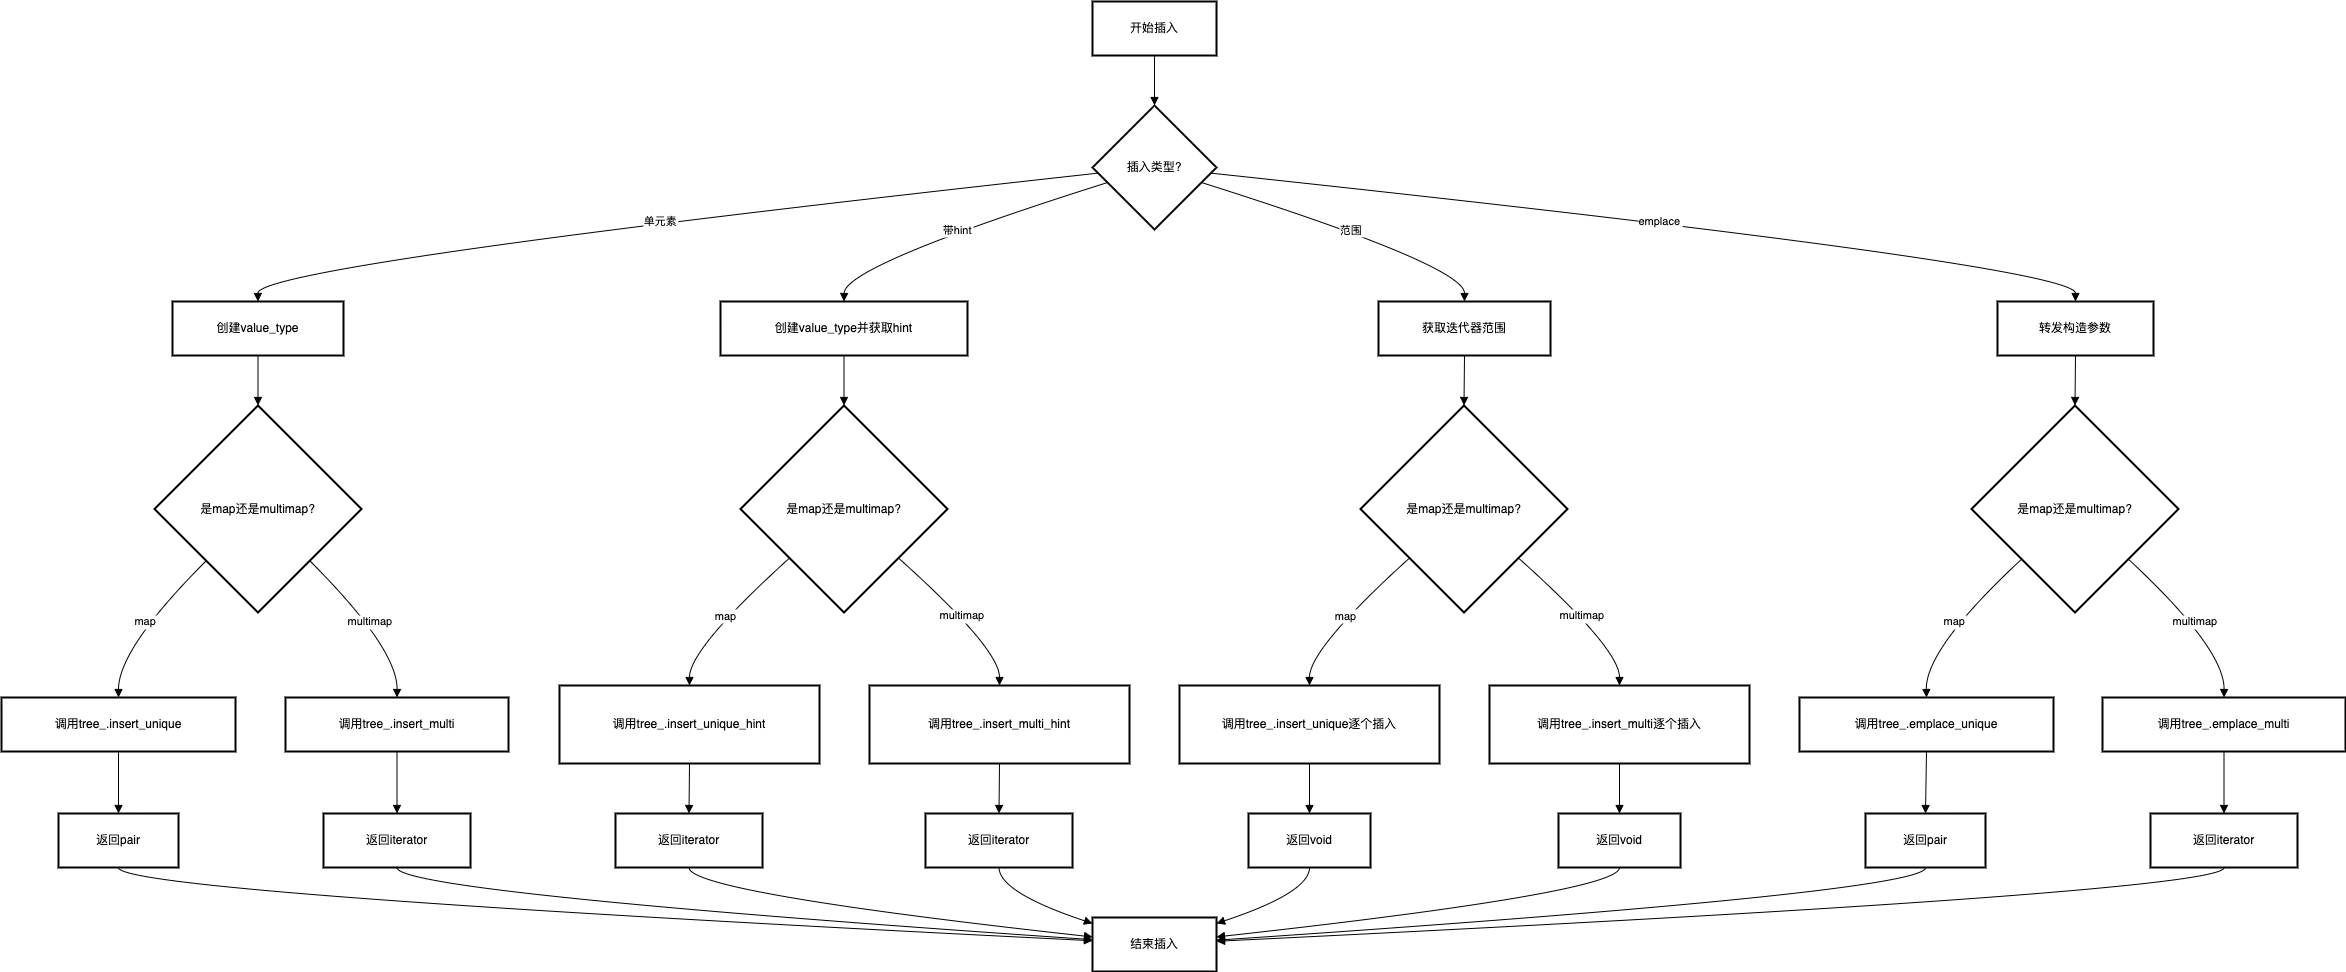

The diagram above was exported from draw.io. Its source (the exported page's mxGraphModel, read from the mxfile embedded in the PNG):
<mxGraphModel dx="2703" dy="1674" grid="1" gridSize="10" guides="1" tooltips="1" connect="1" arrows="1" fold="1" page="1" pageScale="1" pageWidth="827" pageHeight="1169" math="0" shadow="0">
  <root>
    <mxCell id="0" />
    <mxCell id="1" parent="0" />
    <mxCell id="orSn82zoypptq_LXvKSR-1166" value="开始插入" style="whiteSpace=wrap;strokeWidth=2;" vertex="1" parent="1">
      <mxGeometry x="1111" y="20" width="124" height="54" as="geometry" />
    </mxCell>
    <mxCell id="orSn82zoypptq_LXvKSR-1167" value="插入类型?" style="rhombus;strokeWidth=2;whiteSpace=wrap;" vertex="1" parent="1">
      <mxGeometry x="1111" y="124" width="124" height="124" as="geometry" />
    </mxCell>
    <mxCell id="orSn82zoypptq_LXvKSR-1168" value="创建value_type" style="whiteSpace=wrap;strokeWidth=2;" vertex="1" parent="1">
      <mxGeometry x="191" y="320" width="171" height="54" as="geometry" />
    </mxCell>
    <mxCell id="orSn82zoypptq_LXvKSR-1169" value="是map还是multimap?" style="rhombus;strokeWidth=2;whiteSpace=wrap;" vertex="1" parent="1">
      <mxGeometry x="173" y="424" width="207" height="207" as="geometry" />
    </mxCell>
    <mxCell id="orSn82zoypptq_LXvKSR-1170" value="调用tree_.insert_unique" style="whiteSpace=wrap;strokeWidth=2;" vertex="1" parent="1">
      <mxGeometry x="20" y="716" width="234" height="54" as="geometry" />
    </mxCell>
    <mxCell id="orSn82zoypptq_LXvKSR-1171" value="调用tree_.insert_multi" style="whiteSpace=wrap;strokeWidth=2;" vertex="1" parent="1">
      <mxGeometry x="304" y="716" width="223" height="54" as="geometry" />
    </mxCell>
    <mxCell id="orSn82zoypptq_LXvKSR-1172" value="创建value_type并获取hint" style="whiteSpace=wrap;strokeWidth=2;" vertex="1" parent="1">
      <mxGeometry x="739" y="320" width="247" height="54" as="geometry" />
    </mxCell>
    <mxCell id="orSn82zoypptq_LXvKSR-1173" value="是map还是multimap?" style="rhombus;strokeWidth=2;whiteSpace=wrap;" vertex="1" parent="1">
      <mxGeometry x="759" y="424" width="207" height="207" as="geometry" />
    </mxCell>
    <mxCell id="orSn82zoypptq_LXvKSR-1174" value="调用tree_.insert_unique_hint" style="whiteSpace=wrap;strokeWidth=2;" vertex="1" parent="1">
      <mxGeometry x="578" y="704" width="260" height="78" as="geometry" />
    </mxCell>
    <mxCell id="orSn82zoypptq_LXvKSR-1175" value="调用tree_.insert_multi_hint" style="whiteSpace=wrap;strokeWidth=2;" vertex="1" parent="1">
      <mxGeometry x="888" y="704" width="260" height="78" as="geometry" />
    </mxCell>
    <mxCell id="orSn82zoypptq_LXvKSR-1176" value="获取迭代器范围" style="whiteSpace=wrap;strokeWidth=2;" vertex="1" parent="1">
      <mxGeometry x="1397" y="320" width="172" height="54" as="geometry" />
    </mxCell>
    <mxCell id="orSn82zoypptq_LXvKSR-1177" value="是map还是multimap?" style="rhombus;strokeWidth=2;whiteSpace=wrap;" vertex="1" parent="1">
      <mxGeometry x="1379" y="424" width="207" height="207" as="geometry" />
    </mxCell>
    <mxCell id="orSn82zoypptq_LXvKSR-1178" value="调用tree_.insert_unique逐个插入" style="whiteSpace=wrap;strokeWidth=2;" vertex="1" parent="1">
      <mxGeometry x="1198" y="704" width="260" height="78" as="geometry" />
    </mxCell>
    <mxCell id="orSn82zoypptq_LXvKSR-1179" value="调用tree_.insert_multi逐个插入" style="whiteSpace=wrap;strokeWidth=2;" vertex="1" parent="1">
      <mxGeometry x="1508" y="704" width="260" height="78" as="geometry" />
    </mxCell>
    <mxCell id="orSn82zoypptq_LXvKSR-1180" value="转发构造参数" style="whiteSpace=wrap;strokeWidth=2;" vertex="1" parent="1">
      <mxGeometry x="2016" y="320" width="156" height="54" as="geometry" />
    </mxCell>
    <mxCell id="orSn82zoypptq_LXvKSR-1181" value="是map还是multimap?" style="rhombus;strokeWidth=2;whiteSpace=wrap;" vertex="1" parent="1">
      <mxGeometry x="1990" y="424" width="207" height="207" as="geometry" />
    </mxCell>
    <mxCell id="orSn82zoypptq_LXvKSR-1182" value="调用tree_.emplace_unique" style="whiteSpace=wrap;strokeWidth=2;" vertex="1" parent="1">
      <mxGeometry x="1818" y="716" width="254" height="54" as="geometry" />
    </mxCell>
    <mxCell id="orSn82zoypptq_LXvKSR-1183" value="调用tree_.emplace_multi" style="whiteSpace=wrap;strokeWidth=2;" vertex="1" parent="1">
      <mxGeometry x="2121" y="716" width="243" height="54" as="geometry" />
    </mxCell>
    <mxCell id="orSn82zoypptq_LXvKSR-1184" value="返回pair" style="whiteSpace=wrap;strokeWidth=2;" vertex="1" parent="1">
      <mxGeometry x="77" y="832" width="120" height="54" as="geometry" />
    </mxCell>
    <mxCell id="orSn82zoypptq_LXvKSR-1185" value="返回iterator" style="whiteSpace=wrap;strokeWidth=2;" vertex="1" parent="1">
      <mxGeometry x="342" y="832" width="147" height="54" as="geometry" />
    </mxCell>
    <mxCell id="orSn82zoypptq_LXvKSR-1186" value="返回iterator" style="whiteSpace=wrap;strokeWidth=2;" vertex="1" parent="1">
      <mxGeometry x="634" y="832" width="147" height="54" as="geometry" />
    </mxCell>
    <mxCell id="orSn82zoypptq_LXvKSR-1187" value="返回iterator" style="whiteSpace=wrap;strokeWidth=2;" vertex="1" parent="1">
      <mxGeometry x="944" y="832" width="147" height="54" as="geometry" />
    </mxCell>
    <mxCell id="orSn82zoypptq_LXvKSR-1188" value="返回void" style="whiteSpace=wrap;strokeWidth=2;" vertex="1" parent="1">
      <mxGeometry x="1267" y="832" width="122" height="54" as="geometry" />
    </mxCell>
    <mxCell id="orSn82zoypptq_LXvKSR-1189" value="返回void" style="whiteSpace=wrap;strokeWidth=2;" vertex="1" parent="1">
      <mxGeometry x="1577" y="832" width="122" height="54" as="geometry" />
    </mxCell>
    <mxCell id="orSn82zoypptq_LXvKSR-1190" value="返回pair" style="whiteSpace=wrap;strokeWidth=2;" vertex="1" parent="1">
      <mxGeometry x="1884" y="832" width="120" height="54" as="geometry" />
    </mxCell>
    <mxCell id="orSn82zoypptq_LXvKSR-1191" value="返回iterator" style="whiteSpace=wrap;strokeWidth=2;" vertex="1" parent="1">
      <mxGeometry x="2169" y="832" width="147" height="54" as="geometry" />
    </mxCell>
    <mxCell id="orSn82zoypptq_LXvKSR-1192" value="结束插入" style="whiteSpace=wrap;strokeWidth=2;" vertex="1" parent="1">
      <mxGeometry x="1111" y="936" width="124" height="54" as="geometry" />
    </mxCell>
    <mxCell id="orSn82zoypptq_LXvKSR-1193" value="" style="curved=1;startArrow=none;endArrow=block;exitX=0.5;exitY=1;entryX=0.5;entryY=0;rounded=0;" edge="1" parent="1" source="orSn82zoypptq_LXvKSR-1166" target="orSn82zoypptq_LXvKSR-1167">
      <mxGeometry relative="1" as="geometry">
        <Array as="points" />
      </mxGeometry>
    </mxCell>
    <mxCell id="orSn82zoypptq_LXvKSR-1194" value="单元素" style="curved=1;startArrow=none;endArrow=block;exitX=0;exitY=0.55;entryX=0.5;entryY=0.01;rounded=0;" edge="1" parent="1" source="orSn82zoypptq_LXvKSR-1167" target="orSn82zoypptq_LXvKSR-1168">
      <mxGeometry relative="1" as="geometry">
        <Array as="points">
          <mxPoint x="276" y="284" />
        </Array>
      </mxGeometry>
    </mxCell>
    <mxCell id="orSn82zoypptq_LXvKSR-1195" value="" style="curved=1;startArrow=none;endArrow=block;exitX=0.5;exitY=1.01;entryX=0.5;entryY=0;rounded=0;" edge="1" parent="1" source="orSn82zoypptq_LXvKSR-1168" target="orSn82zoypptq_LXvKSR-1169">
      <mxGeometry relative="1" as="geometry">
        <Array as="points" />
      </mxGeometry>
    </mxCell>
    <mxCell id="orSn82zoypptq_LXvKSR-1196" value="map" style="curved=1;startArrow=none;endArrow=block;exitX=0;exitY=1;entryX=0.5;entryY=-0.01;rounded=0;" edge="1" parent="1" source="orSn82zoypptq_LXvKSR-1169" target="orSn82zoypptq_LXvKSR-1170">
      <mxGeometry relative="1" as="geometry">
        <Array as="points">
          <mxPoint x="137" y="667" />
        </Array>
      </mxGeometry>
    </mxCell>
    <mxCell id="orSn82zoypptq_LXvKSR-1197" value="multimap" style="curved=1;startArrow=none;endArrow=block;exitX=1;exitY=1;entryX=0.5;entryY=-0.01;rounded=0;" edge="1" parent="1" source="orSn82zoypptq_LXvKSR-1169" target="orSn82zoypptq_LXvKSR-1171">
      <mxGeometry relative="1" as="geometry">
        <Array as="points">
          <mxPoint x="416" y="667" />
        </Array>
      </mxGeometry>
    </mxCell>
    <mxCell id="orSn82zoypptq_LXvKSR-1198" value="带hint" style="curved=1;startArrow=none;endArrow=block;exitX=0;exitY=0.66;entryX=0.5;entryY=0.01;rounded=0;" edge="1" parent="1" source="orSn82zoypptq_LXvKSR-1167" target="orSn82zoypptq_LXvKSR-1172">
      <mxGeometry relative="1" as="geometry">
        <Array as="points">
          <mxPoint x="863" y="284" />
        </Array>
      </mxGeometry>
    </mxCell>
    <mxCell id="orSn82zoypptq_LXvKSR-1199" value="" style="curved=1;startArrow=none;endArrow=block;exitX=0.5;exitY=1.01;entryX=0.5;entryY=0;rounded=0;" edge="1" parent="1" source="orSn82zoypptq_LXvKSR-1172" target="orSn82zoypptq_LXvKSR-1173">
      <mxGeometry relative="1" as="geometry">
        <Array as="points" />
      </mxGeometry>
    </mxCell>
    <mxCell id="orSn82zoypptq_LXvKSR-1200" value="map" style="curved=1;startArrow=none;endArrow=block;exitX=0;exitY=0.95;entryX=0.5;entryY=-0.01;rounded=0;" edge="1" parent="1" source="orSn82zoypptq_LXvKSR-1173" target="orSn82zoypptq_LXvKSR-1174">
      <mxGeometry relative="1" as="geometry">
        <Array as="points">
          <mxPoint x="708" y="667" />
        </Array>
      </mxGeometry>
    </mxCell>
    <mxCell id="orSn82zoypptq_LXvKSR-1201" value="multimap" style="curved=1;startArrow=none;endArrow=block;exitX=1;exitY=0.95;entryX=0.5;entryY=-0.01;rounded=0;" edge="1" parent="1" source="orSn82zoypptq_LXvKSR-1173" target="orSn82zoypptq_LXvKSR-1175">
      <mxGeometry relative="1" as="geometry">
        <Array as="points">
          <mxPoint x="1018" y="667" />
        </Array>
      </mxGeometry>
    </mxCell>
    <mxCell id="orSn82zoypptq_LXvKSR-1202" value="范围" style="curved=1;startArrow=none;endArrow=block;exitX=1;exitY=0.66;entryX=0.5;entryY=0.01;rounded=0;" edge="1" parent="1" source="orSn82zoypptq_LXvKSR-1167" target="orSn82zoypptq_LXvKSR-1176">
      <mxGeometry relative="1" as="geometry">
        <Array as="points">
          <mxPoint x="1483" y="284" />
        </Array>
      </mxGeometry>
    </mxCell>
    <mxCell id="orSn82zoypptq_LXvKSR-1203" value="" style="curved=1;startArrow=none;endArrow=block;exitX=0.5;exitY=1.01;entryX=0.5;entryY=0;rounded=0;" edge="1" parent="1" source="orSn82zoypptq_LXvKSR-1176" target="orSn82zoypptq_LXvKSR-1177">
      <mxGeometry relative="1" as="geometry">
        <Array as="points" />
      </mxGeometry>
    </mxCell>
    <mxCell id="orSn82zoypptq_LXvKSR-1204" value="map" style="curved=1;startArrow=none;endArrow=block;exitX=0;exitY=0.95;entryX=0.5;entryY=-0.01;rounded=0;" edge="1" parent="1" source="orSn82zoypptq_LXvKSR-1177" target="orSn82zoypptq_LXvKSR-1178">
      <mxGeometry relative="1" as="geometry">
        <Array as="points">
          <mxPoint x="1328" y="667" />
        </Array>
      </mxGeometry>
    </mxCell>
    <mxCell id="orSn82zoypptq_LXvKSR-1205" value="multimap" style="curved=1;startArrow=none;endArrow=block;exitX=1;exitY=0.95;entryX=0.5;entryY=-0.01;rounded=0;" edge="1" parent="1" source="orSn82zoypptq_LXvKSR-1177" target="orSn82zoypptq_LXvKSR-1179">
      <mxGeometry relative="1" as="geometry">
        <Array as="points">
          <mxPoint x="1638" y="667" />
        </Array>
      </mxGeometry>
    </mxCell>
    <mxCell id="orSn82zoypptq_LXvKSR-1206" value="emplace" style="curved=1;startArrow=none;endArrow=block;exitX=1;exitY=0.55;entryX=0.5;entryY=0.01;rounded=0;" edge="1" parent="1" source="orSn82zoypptq_LXvKSR-1167" target="orSn82zoypptq_LXvKSR-1180">
      <mxGeometry relative="1" as="geometry">
        <Array as="points">
          <mxPoint x="2094" y="284" />
        </Array>
      </mxGeometry>
    </mxCell>
    <mxCell id="orSn82zoypptq_LXvKSR-1207" value="" style="curved=1;startArrow=none;endArrow=block;exitX=0.5;exitY=1.01;entryX=0.5;entryY=0;rounded=0;" edge="1" parent="1" source="orSn82zoypptq_LXvKSR-1180" target="orSn82zoypptq_LXvKSR-1181">
      <mxGeometry relative="1" as="geometry">
        <Array as="points" />
      </mxGeometry>
    </mxCell>
    <mxCell id="orSn82zoypptq_LXvKSR-1208" value="map" style="curved=1;startArrow=none;endArrow=block;exitX=0;exitY=0.97;entryX=0.5;entryY=-0.01;rounded=0;" edge="1" parent="1" source="orSn82zoypptq_LXvKSR-1181" target="orSn82zoypptq_LXvKSR-1182">
      <mxGeometry relative="1" as="geometry">
        <Array as="points">
          <mxPoint x="1944" y="667" />
        </Array>
      </mxGeometry>
    </mxCell>
    <mxCell id="orSn82zoypptq_LXvKSR-1209" value="multimap" style="curved=1;startArrow=none;endArrow=block;exitX=1;exitY=0.97;entryX=0.5;entryY=-0.01;rounded=0;" edge="1" parent="1" source="orSn82zoypptq_LXvKSR-1181" target="orSn82zoypptq_LXvKSR-1183">
      <mxGeometry relative="1" as="geometry">
        <Array as="points">
          <mxPoint x="2243" y="667" />
        </Array>
      </mxGeometry>
    </mxCell>
    <mxCell id="orSn82zoypptq_LXvKSR-1210" value="" style="curved=1;startArrow=none;endArrow=block;exitX=0.5;exitY=0.99;entryX=0.5;entryY=-0.01;rounded=0;" edge="1" parent="1" source="orSn82zoypptq_LXvKSR-1170" target="orSn82zoypptq_LXvKSR-1184">
      <mxGeometry relative="1" as="geometry">
        <Array as="points" />
      </mxGeometry>
    </mxCell>
    <mxCell id="orSn82zoypptq_LXvKSR-1211" value="" style="curved=1;startArrow=none;endArrow=block;exitX=0.5;exitY=0.99;entryX=0.5;entryY=-0.01;rounded=0;" edge="1" parent="1" source="orSn82zoypptq_LXvKSR-1171" target="orSn82zoypptq_LXvKSR-1185">
      <mxGeometry relative="1" as="geometry">
        <Array as="points" />
      </mxGeometry>
    </mxCell>
    <mxCell id="orSn82zoypptq_LXvKSR-1212" value="" style="curved=1;startArrow=none;endArrow=block;exitX=0.5;exitY=0.99;entryX=0.5;entryY=-0.01;rounded=0;" edge="1" parent="1" source="orSn82zoypptq_LXvKSR-1174" target="orSn82zoypptq_LXvKSR-1186">
      <mxGeometry relative="1" as="geometry">
        <Array as="points" />
      </mxGeometry>
    </mxCell>
    <mxCell id="orSn82zoypptq_LXvKSR-1213" value="" style="curved=1;startArrow=none;endArrow=block;exitX=0.5;exitY=0.99;entryX=0.5;entryY=-0.01;rounded=0;" edge="1" parent="1" source="orSn82zoypptq_LXvKSR-1175" target="orSn82zoypptq_LXvKSR-1187">
      <mxGeometry relative="1" as="geometry">
        <Array as="points" />
      </mxGeometry>
    </mxCell>
    <mxCell id="orSn82zoypptq_LXvKSR-1214" value="" style="curved=1;startArrow=none;endArrow=block;exitX=0.5;exitY=0.99;entryX=0.5;entryY=-0.01;rounded=0;" edge="1" parent="1" source="orSn82zoypptq_LXvKSR-1178" target="orSn82zoypptq_LXvKSR-1188">
      <mxGeometry relative="1" as="geometry">
        <Array as="points" />
      </mxGeometry>
    </mxCell>
    <mxCell id="orSn82zoypptq_LXvKSR-1215" value="" style="curved=1;startArrow=none;endArrow=block;exitX=0.5;exitY=0.99;entryX=0.5;entryY=-0.01;rounded=0;" edge="1" parent="1" source="orSn82zoypptq_LXvKSR-1179" target="orSn82zoypptq_LXvKSR-1189">
      <mxGeometry relative="1" as="geometry">
        <Array as="points" />
      </mxGeometry>
    </mxCell>
    <mxCell id="orSn82zoypptq_LXvKSR-1216" value="" style="curved=1;startArrow=none;endArrow=block;exitX=0.5;exitY=0.99;entryX=0.5;entryY=-0.01;rounded=0;" edge="1" parent="1" source="orSn82zoypptq_LXvKSR-1182" target="orSn82zoypptq_LXvKSR-1190">
      <mxGeometry relative="1" as="geometry">
        <Array as="points" />
      </mxGeometry>
    </mxCell>
    <mxCell id="orSn82zoypptq_LXvKSR-1217" value="" style="curved=1;startArrow=none;endArrow=block;exitX=0.5;exitY=0.99;entryX=0.5;entryY=-0.01;rounded=0;" edge="1" parent="1" source="orSn82zoypptq_LXvKSR-1183" target="orSn82zoypptq_LXvKSR-1191">
      <mxGeometry relative="1" as="geometry">
        <Array as="points" />
      </mxGeometry>
    </mxCell>
    <mxCell id="orSn82zoypptq_LXvKSR-1218" value="" style="curved=1;startArrow=none;endArrow=block;exitX=0.5;exitY=0.99;entryX=0;entryY=0.43;rounded=0;" edge="1" parent="1" source="orSn82zoypptq_LXvKSR-1184" target="orSn82zoypptq_LXvKSR-1192">
      <mxGeometry relative="1" as="geometry">
        <Array as="points">
          <mxPoint x="137" y="911" />
        </Array>
      </mxGeometry>
    </mxCell>
    <mxCell id="orSn82zoypptq_LXvKSR-1219" value="" style="curved=1;startArrow=none;endArrow=block;exitX=0.5;exitY=0.99;entryX=0;entryY=0.41;rounded=0;" edge="1" parent="1" source="orSn82zoypptq_LXvKSR-1185" target="orSn82zoypptq_LXvKSR-1192">
      <mxGeometry relative="1" as="geometry">
        <Array as="points">
          <mxPoint x="416" y="911" />
        </Array>
      </mxGeometry>
    </mxCell>
    <mxCell id="orSn82zoypptq_LXvKSR-1220" value="" style="curved=1;startArrow=none;endArrow=block;exitX=0.5;exitY=0.99;entryX=0;entryY=0.36;rounded=0;" edge="1" parent="1" source="orSn82zoypptq_LXvKSR-1186" target="orSn82zoypptq_LXvKSR-1192">
      <mxGeometry relative="1" as="geometry">
        <Array as="points">
          <mxPoint x="708" y="911" />
        </Array>
      </mxGeometry>
    </mxCell>
    <mxCell id="orSn82zoypptq_LXvKSR-1221" value="" style="curved=1;startArrow=none;endArrow=block;exitX=0.5;exitY=0.99;entryX=0;entryY=0.11;rounded=0;" edge="1" parent="1" source="orSn82zoypptq_LXvKSR-1187" target="orSn82zoypptq_LXvKSR-1192">
      <mxGeometry relative="1" as="geometry">
        <Array as="points">
          <mxPoint x="1018" y="911" />
        </Array>
      </mxGeometry>
    </mxCell>
    <mxCell id="orSn82zoypptq_LXvKSR-1222" value="" style="curved=1;startArrow=none;endArrow=block;exitX=0.5;exitY=0.99;entryX=1;entryY=0.11;rounded=0;" edge="1" parent="1" source="orSn82zoypptq_LXvKSR-1188" target="orSn82zoypptq_LXvKSR-1192">
      <mxGeometry relative="1" as="geometry">
        <Array as="points">
          <mxPoint x="1328" y="911" />
        </Array>
      </mxGeometry>
    </mxCell>
    <mxCell id="orSn82zoypptq_LXvKSR-1223" value="" style="curved=1;startArrow=none;endArrow=block;exitX=0.5;exitY=0.99;entryX=1;entryY=0.36;rounded=0;" edge="1" parent="1" source="orSn82zoypptq_LXvKSR-1189" target="orSn82zoypptq_LXvKSR-1192">
      <mxGeometry relative="1" as="geometry">
        <Array as="points">
          <mxPoint x="1638" y="911" />
        </Array>
      </mxGeometry>
    </mxCell>
    <mxCell id="orSn82zoypptq_LXvKSR-1224" value="" style="curved=1;startArrow=none;endArrow=block;exitX=0.5;exitY=0.99;entryX=1;entryY=0.42;rounded=0;" edge="1" parent="1" source="orSn82zoypptq_LXvKSR-1190" target="orSn82zoypptq_LXvKSR-1192">
      <mxGeometry relative="1" as="geometry">
        <Array as="points">
          <mxPoint x="1944" y="911" />
        </Array>
      </mxGeometry>
    </mxCell>
    <mxCell id="orSn82zoypptq_LXvKSR-1225" value="" style="curved=1;startArrow=none;endArrow=block;exitX=0.5;exitY=0.99;entryX=1;entryY=0.44;rounded=0;" edge="1" parent="1" source="orSn82zoypptq_LXvKSR-1191" target="orSn82zoypptq_LXvKSR-1192">
      <mxGeometry relative="1" as="geometry">
        <Array as="points">
          <mxPoint x="2243" y="911" />
        </Array>
      </mxGeometry>
    </mxCell>
  </root>
</mxGraphModel>